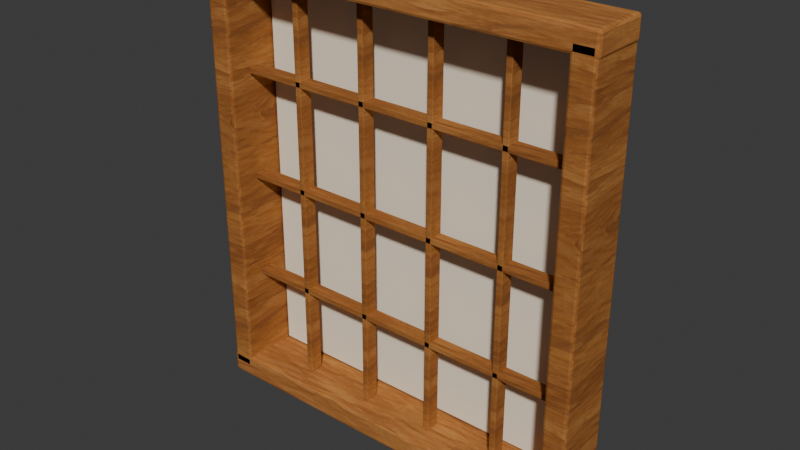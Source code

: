 # Source: WC_CAFE_Window_Recess_A.blend  (saved by Blender 5.2.44; exported with 4.5.12 LTS)
import bpy
from mathutils import Matrix  # noqa: F401  (used for matrix-valued properties, if any)

bpy.ops.wm.read_factory_settings(use_empty=True)
scene = bpy.context.scene
scene.name = 'Scene'

# ---- collections
col_collection = bpy.data.collections.new('Collection'); scene.collection.children.link(col_collection)

# ---- images (referenced by path relative to the original .blend; pixels are not part of the script)
import os
ASSET_DIR = os.environ.get("B2B_ASSET_DIR", "")  # directory of the original .blend (textures are referenced by path, not embedded)
HERE = os.path.dirname(os.path.abspath(__file__))  # packed textures are extracted next to this script under _unpacked/

def load_image(name, relpath, width, height, colorspace="sRGB"):
    """Load a texture the original file referenced (path relative to the .blend, or extracted next to this script)."""
    p = next((c for c in (os.path.join(HERE, relpath), os.path.join(ASSET_DIR, relpath)) if relpath and os.path.exists(c)), "")
    if p:
        img = bpy.data.images.load(p, check_existing=True)
        img.name = name
    else:  # same state as the original file: an image datablock whose file is absent (Cycles renders it pink)
        img = bpy.data.images.new(name, width, height)
        img.source = "FILE"
        img.filepath = "//" + (relpath or name)
    img.colorspace_settings.name = colorspace
    return img
img_cedar_painted_png = load_image('cedar_painted.png', '_unpacked/cedar_painted.5f9b32be.png', 512, 512, 'sRGB')

# ---- materials (node trees are filled in below, after node groups)
mat_wc_mat_cedar_mid = bpy.data.materials.new('WC_MAT_Cedar_Mid')
mat_wc_mat_cedar_light = bpy.data.materials.new('WC_MAT_Cedar_Light')
mat_wc_mat_paper_warm = bpy.data.materials.new('WC_MAT_Paper_Warm')

# ---- material node trees
mat_wc_mat_cedar_mid.use_nodes = True; mat_wc_mat_cedar_mid.node_tree.nodes.clear()
_N = mat_wc_mat_cedar_mid.node_tree.nodes; _L = mat_wc_mat_cedar_mid.node_tree.links
n0 = _N.new('ShaderNodeBsdfPrincipled'); n0.name = 'Principled BSDF'; n0.location = (-200, 100)
n0.inputs[2].default_value = 0.94
n0.inputs[10].default_value = 0.005
n0.inputs[13].default_value = 0.13
n1 = _N.new('ShaderNodeOutputMaterial'); n1.name = 'Material Output'; n1.location = (200, 100)
n2 = _N.new('ShaderNodeTexImage'); n2.name = 'Image Texture'; n2.location = (0, 0)
n2.image = img_cedar_painted_png
n3 = _N.new('ShaderNodeMixRGB'); n3.name = 'Mix (Legacy)'; n3.location = (0, 0)
n3.blend_type = 'MULTIPLY'
n3.inputs[0].default_value = 1.0
n3.inputs[2].default_value = (0.82, 0.77, 0.7, 1.0)
_L.new(n0.outputs[0], n1.inputs[0])
_L.new(n2.outputs[0], n3.inputs[1])
_L.new(n3.outputs[0], n0.inputs[0])
n1.is_active_output = True
mat_wc_mat_cedar_light.use_nodes = True; mat_wc_mat_cedar_light.node_tree.nodes.clear()
_N = mat_wc_mat_cedar_light.node_tree.nodes; _L = mat_wc_mat_cedar_light.node_tree.links
n0 = _N.new('ShaderNodeBsdfPrincipled'); n0.name = 'Principled BSDF'; n0.location = (-200, 100)
n0.inputs[2].default_value = 0.94
n0.inputs[10].default_value = 0.005
n0.inputs[13].default_value = 0.13
n1 = _N.new('ShaderNodeOutputMaterial'); n1.name = 'Material Output'; n1.location = (200, 100)
n2 = _N.new('ShaderNodeTexImage'); n2.name = 'Image Texture'; n2.location = (0, 0)
n2.image = img_cedar_painted_png
n3 = _N.new('ShaderNodeMixRGB'); n3.name = 'Mix (Legacy)'; n3.location = (0, 0)
n3.blend_type = 'MULTIPLY'
n3.inputs[0].default_value = 1.0
n3.inputs[2].default_value = (1.0, 0.99, 0.96, 1.0)
_L.new(n0.outputs[0], n1.inputs[0])
_L.new(n2.outputs[0], n3.inputs[1])
_L.new(n3.outputs[0], n0.inputs[0])
n1.is_active_output = True
mat_wc_mat_paper_warm.use_nodes = True; mat_wc_mat_paper_warm.node_tree.nodes.clear()
_N = mat_wc_mat_paper_warm.node_tree.nodes; _L = mat_wc_mat_paper_warm.node_tree.links
n0 = _N.new('ShaderNodeBsdfPrincipled'); n0.name = 'Principled BSDF'; n0.location = (-200, 100)
n0.inputs[0].default_value = (0.94, 0.84, 0.66, 1.0)
n0.inputs[2].default_value = 0.94
n0.inputs[10].default_value = 0.005
n0.inputs[13].default_value = 0.13
n1 = _N.new('ShaderNodeOutputMaterial'); n1.name = 'Material Output'; n1.location = (200, 100)
_L.new(n0.outputs[0], n1.inputs[0])
n1.is_active_output = True

# ---- world
world_world = bpy.data.worlds.new('World'); scene.world = world_world
world_world.use_nodes = True; world_world.node_tree.nodes.clear()
_N = world_world.node_tree.nodes; _L = world_world.node_tree.links
n0 = _N.new('ShaderNodeOutputWorld'); n0.name = 'World Output'; n0.location = (200, 100)
n1 = _N.new('ShaderNodeBackground'); n1.name = 'Background'; n1.location = (-200, 100)
n1.inputs[0].default_value = (0.05088, 0.05088, 0.05088, 1.0)
_L.new(n1.outputs[0], n0.inputs[0])
n0.is_active_output = True
world_world.color = (0.05088, 0.05088, 0.05088)
world_world.sun_shadow_jitter_overblur = 0.0

# ---- meshes
me_windowjamb_mesh = bpy.data.meshes.new('WindowJamb_Mesh')
me_windowjamb_mesh.from_pydata([(-0.045, -0.115, -0.85), (-0.045, -0.115, 0.85), (-0.045, 0.115, -0.85), (-0.045, 0.115, 0.85), (0.045, -0.115, -0.85), (0.045, -0.115, 0.85), (0.045, 0.115, -0.85), (0.045, 0.115, 0.85)], [], [(0, 1, 3, 2), (2, 3, 7, 6), (6, 7, 5, 4), (4, 5, 1, 0), (2, 6, 4, 0), (7, 3, 1, 5)])
_uv = me_windowjamb_mesh.uv_layers.new(name='UV0')
_uv.uv.foreach_set('vector', [-0.092, -0.68, -0.092, 0.68, 0.092, 0.68, 0.092, -0.68, -0.036, -0.68, -0.036, 0.68, 0.036, 0.68, 0.036, -0.68, 0.092, -0.68, 0.092, 0.68, -0.092, 0.68, -0.092, -0.68, 0.036, -0.68, 0.036, 0.68, -0.036, 0.68, -0.036, -0.68, -0.036, 0.092, 0.036, 0.092, 0.036, -0.092, -0.036, -0.092, 0.036, 0.092, -0.036, 0.092, -0.036, -0.092, 0.036, -0.092])
me_windowjamb_mesh.materials.append(mat_wc_mat_cedar_mid)
me_windowjamb_mesh.update()
me_windowjamb_mesh_001 = bpy.data.meshes.new('WindowJamb_Mesh.001')
me_windowjamb_mesh_001.from_pydata([(-0.045, -0.115, -0.85), (-0.045, -0.115, 0.85), (-0.045, 0.115, -0.85), (-0.045, 0.115, 0.85), (0.045, -0.115, -0.85), (0.045, -0.115, 0.85), (0.045, 0.115, -0.85), (0.045, 0.115, 0.85)], [], [(0, 1, 3, 2), (2, 3, 7, 6), (6, 7, 5, 4), (4, 5, 1, 0), (2, 6, 4, 0), (7, 3, 1, 5)])
_uv = me_windowjamb_mesh_001.uv_layers.new(name='UV0')
_uv.uv.foreach_set('vector', [-0.092, -0.68, -0.092, 0.68, 0.092, 0.68, 0.092, -0.68, -0.036, -0.68, -0.036, 0.68, 0.036, 0.68, 0.036, -0.68, 0.092, -0.68, 0.092, 0.68, -0.092, 0.68, -0.092, -0.68, 0.036, -0.68, 0.036, 0.68, -0.036, 0.68, -0.036, -0.68, -0.036, 0.092, 0.036, 0.092, 0.036, -0.092, -0.036, -0.092, 0.036, 0.092, -0.036, 0.092, -0.036, -0.092, 0.036, -0.092])
me_windowjamb_mesh_001.materials.append(mat_wc_mat_cedar_mid)
me_windowjamb_mesh_001.update()
me_windowheader_mesh = bpy.data.meshes.new('WindowHeader_Mesh')
me_windowheader_mesh.from_pydata([(-0.8, -0.115, -0.045), (-0.8, -0.115, 0.045), (-0.8, 0.115, -0.045), (-0.8, 0.115, 0.045), (0.8, -0.115, -0.045), (0.8, -0.115, 0.045), (0.8, 0.115, -0.045), (0.8, 0.115, 0.045)], [], [(0, 1, 3, 2), (2, 3, 7, 6), (6, 7, 5, 4), (4, 5, 1, 0), (2, 6, 4, 0), (7, 3, 1, 5)])
_uv = me_windowheader_mesh.uv_layers.new(name='UV0')
_uv.uv.foreach_set('vector', [-0.092, -0.036, -0.092, 0.036, 0.092, 0.036, 0.092, -0.036, -0.64, -0.036, -0.64, 0.036, 0.64, 0.036, 0.64, -0.036, 0.092, -0.036, 0.092, 0.036, -0.092, 0.036, -0.092, -0.036, 0.64, -0.036, 0.64, 0.036, -0.64, 0.036, -0.64, -0.036, -0.64, 0.092, 0.64, 0.092, 0.64, -0.092, -0.64, -0.092, 0.64, 0.092, -0.64, 0.092, -0.64, -0.092, 0.64, -0.092])
me_windowheader_mesh.materials.append(mat_wc_mat_cedar_light)
me_windowheader_mesh.update()
me_windowheader_mesh_001 = bpy.data.meshes.new('WindowHeader_Mesh.001')
me_windowheader_mesh_001.from_pydata([(-0.8, -0.115, -0.045), (-0.8, -0.115, 0.045), (-0.8, 0.115, -0.045), (-0.8, 0.115, 0.045), (0.8, -0.115, -0.045), (0.8, -0.115, 0.045), (0.8, 0.115, -0.045), (0.8, 0.115, 0.045)], [], [(0, 1, 3, 2), (2, 3, 7, 6), (6, 7, 5, 4), (4, 5, 1, 0), (2, 6, 4, 0), (7, 3, 1, 5)])
_uv = me_windowheader_mesh_001.uv_layers.new(name='UV0')
_uv.uv.foreach_set('vector', [-0.092, -0.036, -0.092, 0.036, 0.092, 0.036, 0.092, -0.036, -0.64, -0.036, -0.64, 0.036, 0.64, 0.036, 0.64, -0.036, 0.092, -0.036, 0.092, 0.036, -0.092, 0.036, -0.092, -0.036, 0.64, -0.036, 0.64, 0.036, -0.64, 0.036, -0.64, -0.036, -0.64, 0.092, 0.64, 0.092, 0.64, -0.092, -0.64, -0.092, 0.64, 0.092, -0.64, 0.092, -0.64, -0.092, 0.64, -0.092])
me_windowheader_mesh_001.materials.append(mat_wc_mat_cedar_light)
me_windowheader_mesh_001.update()
me_quietpaperbacking_mesh = bpy.data.meshes.new('QuietPaperBacking_Mesh')
me_quietpaperbacking_mesh.from_pydata([(-0.7, -0.01, -0.8), (-0.7, -0.01, 0.8), (-0.7, 0.01, -0.8), (-0.7, 0.01, 0.8), (0.7, -0.01, -0.8), (0.7, -0.01, 0.8), (0.7, 0.01, -0.8), (0.7, 0.01, 0.8)], [], [(0, 1, 3, 2), (2, 3, 7, 6), (6, 7, 5, 4), (4, 5, 1, 0), (2, 6, 4, 0), (7, 3, 1, 5)])
_uv = me_quietpaperbacking_mesh.uv_layers.new(name='UV0')
_uv.uv.foreach_set('vector', [-0.008, -0.64, -0.008, 0.64, 0.008, 0.64, 0.008, -0.64, -0.56, -0.64, -0.56, 0.64, 0.56, 0.64, 0.56, -0.64, 0.008, -0.64, 0.008, 0.64, -0.008, 0.64, -0.008, -0.64, 0.56, -0.64, 0.56, 0.64, -0.56, 0.64, -0.56, -0.64, -0.56, 0.008, 0.56, 0.008, 0.56, -0.008, -0.56, -0.008, 0.56, 0.008, -0.56, 0.008, -0.56, -0.008, 0.56, -0.008])
me_quietpaperbacking_mesh.materials.append(mat_wc_mat_paper_warm)
me_quietpaperbacking_mesh.update()
me_shojivertical_mesh = bpy.data.meshes.new('ShojiVertical_Mesh')
me_shojivertical_mesh.from_pydata([(-0.0125, -0.0275, -0.8), (-0.0125, -0.0275, 0.8), (-0.0125, 0.0275, -0.8), (-0.0125, 0.0275, 0.8), (0.0125, -0.0275, -0.8), (0.0125, -0.0275, 0.8), (0.0125, 0.0275, -0.8), (0.0125, 0.0275, 0.8)], [], [(0, 1, 3, 2), (2, 3, 7, 6), (6, 7, 5, 4), (4, 5, 1, 0), (2, 6, 4, 0), (7, 3, 1, 5)])
_uv = me_shojivertical_mesh.uv_layers.new(name='UV0')
_uv.uv.foreach_set('vector', [-0.022, -0.64, -0.022, 0.64, 0.022, 0.64, 0.022, -0.64, -0.01, -0.64, -0.01, 0.64, 0.01, 0.64, 0.01, -0.64, 0.022, -0.64, 0.022, 0.64, -0.022, 0.64, -0.022, -0.64, 0.01, -0.64, 0.01, 0.64, -0.01, 0.64, -0.01, -0.64, -0.01, 0.022, 0.01, 0.022, 0.01, -0.022, -0.01, -0.022, 0.01, 0.022, -0.01, 0.022, -0.01, -0.022, 0.01, -0.022])
me_shojivertical_mesh.materials.append(mat_wc_mat_cedar_mid)
me_shojivertical_mesh.update()
me_shojivertical_mesh_001 = bpy.data.meshes.new('ShojiVertical_Mesh.001')
me_shojivertical_mesh_001.from_pydata([(-0.0125, -0.0275, -0.8), (-0.0125, -0.0275, 0.8), (-0.0125, 0.0275, -0.8), (-0.0125, 0.0275, 0.8), (0.0125, -0.0275, -0.8), (0.0125, -0.0275, 0.8), (0.0125, 0.0275, -0.8), (0.0125, 0.0275, 0.8)], [], [(0, 1, 3, 2), (2, 3, 7, 6), (6, 7, 5, 4), (4, 5, 1, 0), (2, 6, 4, 0), (7, 3, 1, 5)])
_uv = me_shojivertical_mesh_001.uv_layers.new(name='UV0')
_uv.uv.foreach_set('vector', [-0.022, -0.64, -0.022, 0.64, 0.022, 0.64, 0.022, -0.64, -0.01, -0.64, -0.01, 0.64, 0.01, 0.64, 0.01, -0.64, 0.022, -0.64, 0.022, 0.64, -0.022, 0.64, -0.022, -0.64, 0.01, -0.64, 0.01, 0.64, -0.01, 0.64, -0.01, -0.64, -0.01, 0.022, 0.01, 0.022, 0.01, -0.022, -0.01, -0.022, 0.01, 0.022, -0.01, 0.022, -0.01, -0.022, 0.01, -0.022])
me_shojivertical_mesh_001.materials.append(mat_wc_mat_cedar_mid)
me_shojivertical_mesh_001.update()
me_shojivertical_mesh_002 = bpy.data.meshes.new('ShojiVertical_Mesh.002')
me_shojivertical_mesh_002.from_pydata([(-0.0125, -0.0275, -0.8), (-0.0125, -0.0275, 0.8), (-0.0125, 0.0275, -0.8), (-0.0125, 0.0275, 0.8), (0.0125, -0.0275, -0.8), (0.0125, -0.0275, 0.8), (0.0125, 0.0275, -0.8), (0.0125, 0.0275, 0.8)], [], [(0, 1, 3, 2), (2, 3, 7, 6), (6, 7, 5, 4), (4, 5, 1, 0), (2, 6, 4, 0), (7, 3, 1, 5)])
_uv = me_shojivertical_mesh_002.uv_layers.new(name='UV0')
_uv.uv.foreach_set('vector', [-0.022, -0.64, -0.022, 0.64, 0.022, 0.64, 0.022, -0.64, -0.01, -0.64, -0.01, 0.64, 0.01, 0.64, 0.01, -0.64, 0.022, -0.64, 0.022, 0.64, -0.022, 0.64, -0.022, -0.64, 0.01, -0.64, 0.01, 0.64, -0.01, 0.64, -0.01, -0.64, -0.01, 0.022, 0.01, 0.022, 0.01, -0.022, -0.01, -0.022, 0.01, 0.022, -0.01, 0.022, -0.01, -0.022, 0.01, -0.022])
me_shojivertical_mesh_002.materials.append(mat_wc_mat_cedar_mid)
me_shojivertical_mesh_002.update()
me_shojivertical_mesh_003 = bpy.data.meshes.new('ShojiVertical_Mesh.003')
me_shojivertical_mesh_003.from_pydata([(-0.0125, -0.0275, -0.8), (-0.0125, -0.0275, 0.8), (-0.0125, 0.0275, -0.8), (-0.0125, 0.0275, 0.8), (0.0125, -0.0275, -0.8), (0.0125, -0.0275, 0.8), (0.0125, 0.0275, -0.8), (0.0125, 0.0275, 0.8)], [], [(0, 1, 3, 2), (2, 3, 7, 6), (6, 7, 5, 4), (4, 5, 1, 0), (2, 6, 4, 0), (7, 3, 1, 5)])
_uv = me_shojivertical_mesh_003.uv_layers.new(name='UV0')
_uv.uv.foreach_set('vector', [-0.022, -0.64, -0.022, 0.64, 0.022, 0.64, 0.022, -0.64, -0.01, -0.64, -0.01, 0.64, 0.01, 0.64, 0.01, -0.64, 0.022, -0.64, 0.022, 0.64, -0.022, 0.64, -0.022, -0.64, 0.01, -0.64, 0.01, 0.64, -0.01, 0.64, -0.01, -0.64, -0.01, 0.022, 0.01, 0.022, 0.01, -0.022, -0.01, -0.022, 0.01, 0.022, -0.01, 0.022, -0.01, -0.022, 0.01, -0.022])
me_shojivertical_mesh_003.materials.append(mat_wc_mat_cedar_mid)
me_shojivertical_mesh_003.update()
me_shojihorizontal_mesh = bpy.data.meshes.new('ShojiHorizontal_Mesh')
me_shojihorizontal_mesh.from_pydata([(-0.7, -0.0275, -0.0125), (-0.7, -0.0275, 0.0125), (-0.7, 0.0275, -0.0125), (-0.7, 0.0275, 0.0125), (0.7, -0.0275, -0.0125), (0.7, -0.0275, 0.0125), (0.7, 0.0275, -0.0125), (0.7, 0.0275, 0.0125)], [], [(0, 1, 3, 2), (2, 3, 7, 6), (6, 7, 5, 4), (4, 5, 1, 0), (2, 6, 4, 0), (7, 3, 1, 5)])
_uv = me_shojihorizontal_mesh.uv_layers.new(name='UV0')
_uv.uv.foreach_set('vector', [-0.022, -0.01, -0.022, 0.01, 0.022, 0.01, 0.022, -0.01, -0.56, -0.01, -0.56, 0.01, 0.56, 0.01, 0.56, -0.01, 0.022, -0.01, 0.022, 0.01, -0.022, 0.01, -0.022, -0.01, 0.56, -0.01, 0.56, 0.01, -0.56, 0.01, -0.56, -0.01, -0.56, 0.022, 0.56, 0.022, 0.56, -0.022, -0.56, -0.022, 0.56, 0.022, -0.56, 0.022, -0.56, -0.022, 0.56, -0.022])
me_shojihorizontal_mesh.materials.append(mat_wc_mat_cedar_mid)
me_shojihorizontal_mesh.update()
me_shojihorizontal_mesh_001 = bpy.data.meshes.new('ShojiHorizontal_Mesh.001')
me_shojihorizontal_mesh_001.from_pydata([(-0.7, -0.0275, -0.0125), (-0.7, -0.0275, 0.0125), (-0.7, 0.0275, -0.0125), (-0.7, 0.0275, 0.0125), (0.7, -0.0275, -0.0125), (0.7, -0.0275, 0.0125), (0.7, 0.0275, -0.0125), (0.7, 0.0275, 0.0125)], [], [(0, 1, 3, 2), (2, 3, 7, 6), (6, 7, 5, 4), (4, 5, 1, 0), (2, 6, 4, 0), (7, 3, 1, 5)])
_uv = me_shojihorizontal_mesh_001.uv_layers.new(name='UV0')
_uv.uv.foreach_set('vector', [-0.022, -0.01, -0.022, 0.01, 0.022, 0.01, 0.022, -0.01, -0.56, -0.01, -0.56, 0.01, 0.56, 0.01, 0.56, -0.01, 0.022, -0.01, 0.022, 0.01, -0.022, 0.01, -0.022, -0.01, 0.56, -0.01, 0.56, 0.01, -0.56, 0.01, -0.56, -0.01, -0.56, 0.022, 0.56, 0.022, 0.56, -0.022, -0.56, -0.022, 0.56, 0.022, -0.56, 0.022, -0.56, -0.022, 0.56, -0.022])
me_shojihorizontal_mesh_001.materials.append(mat_wc_mat_cedar_mid)
me_shojihorizontal_mesh_001.update()
me_shojihorizontal_mesh_002 = bpy.data.meshes.new('ShojiHorizontal_Mesh.002')
me_shojihorizontal_mesh_002.from_pydata([(-0.7, -0.0275, -0.0125), (-0.7, -0.0275, 0.0125), (-0.7, 0.0275, -0.0125), (-0.7, 0.0275, 0.0125), (0.7, -0.0275, -0.0125), (0.7, -0.0275, 0.0125), (0.7, 0.0275, -0.0125), (0.7, 0.0275, 0.0125)], [], [(0, 1, 3, 2), (2, 3, 7, 6), (6, 7, 5, 4), (4, 5, 1, 0), (2, 6, 4, 0), (7, 3, 1, 5)])
_uv = me_shojihorizontal_mesh_002.uv_layers.new(name='UV0')
_uv.uv.foreach_set('vector', [-0.022, -0.01, -0.022, 0.01, 0.022, 0.01, 0.022, -0.01, -0.56, -0.01, -0.56, 0.01, 0.56, 0.01, 0.56, -0.01, 0.022, -0.01, 0.022, 0.01, -0.022, 0.01, -0.022, -0.01, 0.56, -0.01, 0.56, 0.01, -0.56, 0.01, -0.56, -0.01, -0.56, 0.022, 0.56, 0.022, 0.56, -0.022, -0.56, -0.022, 0.56, 0.022, -0.56, 0.022, -0.56, -0.022, 0.56, -0.022])
me_shojihorizontal_mesh_002.materials.append(mat_wc_mat_cedar_mid)
me_shojihorizontal_mesh_002.update()

# ---- objects
ob_wc_cafe_window_recess_a = bpy.data.objects.new('WC_CAFE_Window_Recess_A', None)
ob_windowjamb = bpy.data.objects.new('WindowJamb', me_windowjamb_mesh)
ob_windowjamb_001 = bpy.data.objects.new('WindowJamb.001', me_windowjamb_mesh_001)
ob_windowheader = bpy.data.objects.new('WindowHeader', me_windowheader_mesh)
ob_windowheader_001 = bpy.data.objects.new('WindowHeader.001', me_windowheader_mesh_001)
ob_quietpaperbacking = bpy.data.objects.new('QuietPaperBacking', me_quietpaperbacking_mesh)
ob_shojivertical = bpy.data.objects.new('ShojiVertical', me_shojivertical_mesh)
ob_shojivertical_001 = bpy.data.objects.new('ShojiVertical.001', me_shojivertical_mesh_001)
ob_shojivertical_002 = bpy.data.objects.new('ShojiVertical.002', me_shojivertical_mesh_002)
ob_shojivertical_003 = bpy.data.objects.new('ShojiVertical.003', me_shojivertical_mesh_003)
ob_shojihorizontal = bpy.data.objects.new('ShojiHorizontal', me_shojihorizontal_mesh)
ob_shojihorizontal_001 = bpy.data.objects.new('ShojiHorizontal.001', me_shojihorizontal_mesh_001)
ob_shojihorizontal_002 = bpy.data.objects.new('ShojiHorizontal.002', me_shojihorizontal_mesh_002)

# ---- transforms, parenting, visibility, modifiers, constraints
ob_wc_cafe_window_recess_a.location = (0.0, 0.0, 0.0)
ob_windowjamb.parent = ob_wc_cafe_window_recess_a
ob_windowjamb.location = (0.0, 0.0, 0.85)
_m = ob_windowjamb.modifiers.new('SoftAuthoredBevel', 'BEVEL')
_m.width = 0.01
_m.width_pct = 0.01
_m.segments = 2
_m.harden_normals = True
_m = ob_windowjamb.modifiers.new('FaceWeightedNormals', 'WEIGHTED_NORMAL')
_m.keep_sharp = True
ob_windowjamb_001.parent = ob_wc_cafe_window_recess_a
ob_windowjamb_001.location = (1.5, 0.0, 0.85)
_m = ob_windowjamb_001.modifiers.new('SoftAuthoredBevel', 'BEVEL')
_m.width = 0.01
_m.width_pct = 0.01
_m.segments = 2
_m.harden_normals = True
_m = ob_windowjamb_001.modifiers.new('FaceWeightedNormals', 'WEIGHTED_NORMAL')
_m.keep_sharp = True
ob_windowheader.parent = ob_wc_cafe_window_recess_a
ob_windowheader.location = (0.75, 0.0, 0.0)
_m = ob_windowheader.modifiers.new('SoftAuthoredBevel', 'BEVEL')
_m.width = 0.012
_m.width_pct = 0.012
_m.segments = 2
_m.harden_normals = True
_m = ob_windowheader.modifiers.new('FaceWeightedNormals', 'WEIGHTED_NORMAL')
_m.keep_sharp = True
ob_windowheader_001.parent = ob_wc_cafe_window_recess_a
ob_windowheader_001.location = (0.75, 0.0, 1.7)
_m = ob_windowheader_001.modifiers.new('SoftAuthoredBevel', 'BEVEL')
_m.width = 0.012
_m.width_pct = 0.012
_m.segments = 2
_m.harden_normals = True
_m = ob_windowheader_001.modifiers.new('FaceWeightedNormals', 'WEIGHTED_NORMAL')
_m.keep_sharp = True
ob_quietpaperbacking.parent = ob_wc_cafe_window_recess_a
ob_quietpaperbacking.location = (0.75, 0.11, 0.85)
_m = ob_quietpaperbacking.modifiers.new('SoftAuthoredBevel', 'BEVEL')
_m.width = 0.005
_m.width_pct = 0.005
_m.segments = 2
_m.harden_normals = True
_m = ob_quietpaperbacking.modifiers.new('FaceWeightedNormals', 'WEIGHTED_NORMAL')
_m.keep_sharp = True
ob_shojivertical.parent = ob_wc_cafe_window_recess_a
ob_shojivertical.location = (0.3, 0.0, 0.85)
_m = ob_shojivertical.modifiers.new('SoftAuthoredBevel', 'BEVEL')
_m.width = 0.003
_m.width_pct = 0.003
_m.segments = 2
_m.harden_normals = True
_m = ob_shojivertical.modifiers.new('FaceWeightedNormals', 'WEIGHTED_NORMAL')
_m.keep_sharp = True
ob_shojivertical_001.parent = ob_wc_cafe_window_recess_a
ob_shojivertical_001.location = (0.6, 0.0, 0.85)
_m = ob_shojivertical_001.modifiers.new('SoftAuthoredBevel', 'BEVEL')
_m.width = 0.003
_m.width_pct = 0.003
_m.segments = 2
_m.harden_normals = True
_m = ob_shojivertical_001.modifiers.new('FaceWeightedNormals', 'WEIGHTED_NORMAL')
_m.keep_sharp = True
ob_shojivertical_002.parent = ob_wc_cafe_window_recess_a
ob_shojivertical_002.location = (0.9, 0.0, 0.85)
_m = ob_shojivertical_002.modifiers.new('SoftAuthoredBevel', 'BEVEL')
_m.width = 0.003
_m.width_pct = 0.003
_m.segments = 2
_m.harden_normals = True
_m = ob_shojivertical_002.modifiers.new('FaceWeightedNormals', 'WEIGHTED_NORMAL')
_m.keep_sharp = True
ob_shojivertical_003.parent = ob_wc_cafe_window_recess_a
ob_shojivertical_003.location = (1.2, 0.0, 0.85)
_m = ob_shojivertical_003.modifiers.new('SoftAuthoredBevel', 'BEVEL')
_m.width = 0.003
_m.width_pct = 0.003
_m.segments = 2
_m.harden_normals = True
_m = ob_shojivertical_003.modifiers.new('FaceWeightedNormals', 'WEIGHTED_NORMAL')
_m.keep_sharp = True
ob_shojihorizontal.parent = ob_wc_cafe_window_recess_a
ob_shojihorizontal.location = (0.75, 0.0, 0.425)
_m = ob_shojihorizontal.modifiers.new('SoftAuthoredBevel', 'BEVEL')
_m.width = 0.003
_m.width_pct = 0.003
_m.segments = 2
_m.harden_normals = True
_m = ob_shojihorizontal.modifiers.new('FaceWeightedNormals', 'WEIGHTED_NORMAL')
_m.keep_sharp = True
ob_shojihorizontal_001.parent = ob_wc_cafe_window_recess_a
ob_shojihorizontal_001.location = (0.75, 0.0, 0.85)
_m = ob_shojihorizontal_001.modifiers.new('SoftAuthoredBevel', 'BEVEL')
_m.width = 0.003
_m.width_pct = 0.003
_m.segments = 2
_m.harden_normals = True
_m = ob_shojihorizontal_001.modifiers.new('FaceWeightedNormals', 'WEIGHTED_NORMAL')
_m.keep_sharp = True
ob_shojihorizontal_002.parent = ob_wc_cafe_window_recess_a
ob_shojihorizontal_002.location = (0.75, 0.0, 1.275)
_m = ob_shojihorizontal_002.modifiers.new('SoftAuthoredBevel', 'BEVEL')
_m.width = 0.003
_m.width_pct = 0.003
_m.segments = 2
_m.harden_normals = True
_m = ob_shojihorizontal_002.modifiers.new('FaceWeightedNormals', 'WEIGHTED_NORMAL')
_m.keep_sharp = True

# ---- collection membership
scene.collection.objects.link(ob_wc_cafe_window_recess_a)
col_collection.objects.link(ob_windowjamb)
col_collection.objects.link(ob_windowjamb_001)
col_collection.objects.link(ob_windowheader)
col_collection.objects.link(ob_windowheader_001)
col_collection.objects.link(ob_quietpaperbacking)
col_collection.objects.link(ob_shojivertical)
col_collection.objects.link(ob_shojivertical_001)
col_collection.objects.link(ob_shojivertical_002)
col_collection.objects.link(ob_shojivertical_003)
col_collection.objects.link(ob_shojihorizontal)
col_collection.objects.link(ob_shojihorizontal_001)
col_collection.objects.link(ob_shojihorizontal_002)

# ---- scene / render settings (as saved in the file)
scene.frame_start = 1; scene.frame_end = 250; scene.frame_set(1)
scene.render.engine = 'BLENDER_EEVEE_NEXT'
scene.render.bake_bias = 0.0
scene.render.bake_samples = 0
scene.render.compositor_device = 'GPU'
scene.eevee.use_volume_custom_range = False
scene.eevee.fast_gi_thickness_near = 0.1
scene.eevee.fast_gi_thickness_far = 0.0
scene.eevee.ray_tracing_options.screen_trace_thickness = 0.1
bpy.context.view_layer.update()

# ---- added for rendering (the .blend has no active camera and no usable light): camera, sun
cam_auto = bpy.data.cameras.new('AutoCamera')
cam_auto.lens = 50.0
cam_auto.sensor_width = 36.0
cam_auto.clip_end = 1000.0
ob_auto_camera = bpy.data.objects.new('AutoCamera', cam_auto)
scene.collection.objects.link(ob_auto_camera)
ob_auto_camera.location = (2.98194, -2.67583, 2.63556)
ob_auto_camera.rotation_euler = (1.09748, -7.21219e-08, 0.694738)
scene.camera = ob_auto_camera
light_auto_sun = bpy.data.lights.new('AutoSun', 'SUN')
light_auto_sun.energy = 3.0
light_auto_sun.angle = 0.0523599
ob_auto_sun = bpy.data.objects.new('AutoSun', light_auto_sun)
scene.collection.objects.link(ob_auto_sun)
ob_auto_sun.rotation_euler = (0.872665, 0.174533, 0.523599)
bpy.context.view_layer.update()
